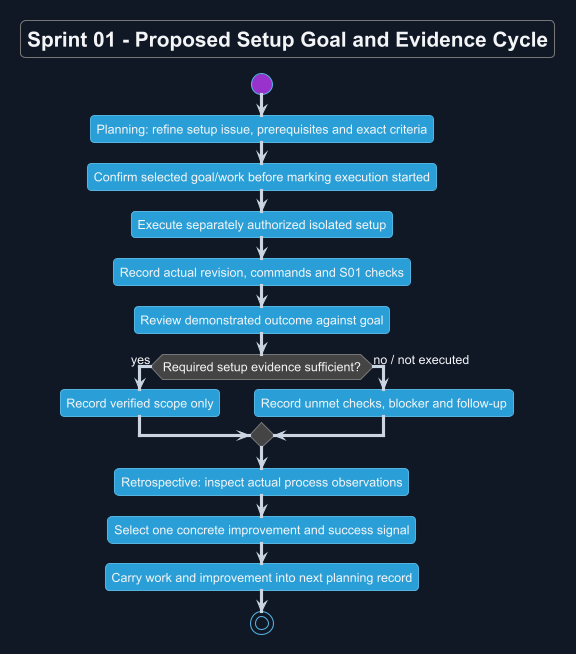

The diagram above was rendered by PlantUML. Its source (embedded in the PNG):
@startuml
!theme cyborg
skinparam backgroundColor #111827
skinparam defaultFontName Arial
skinparam defaultFontColor #F3F4F6
skinparam ArrowColor #CBD5E1
skinparam shadowing false
title Sprint 01 - Proposed Setup Goal and Evidence Cycle
start
:Planning: refine setup issue, prerequisites and exact criteria;
:Confirm selected goal/work before marking execution started;
:Execute separately authorized isolated setup;
:Record actual revision, commands and S01 checks;
:Review demonstrated outcome against goal;
if (Required setup evidence sufficient?) then (yes)
 :Record verified scope only;
else (no / not executed)
 :Record unmet checks, blocker and follow-up;
endif
:Retrospective: inspect actual process observations;
:Select one concrete improvement and success signal;
:Carry work and improvement into next planning record;
stop
@enduml